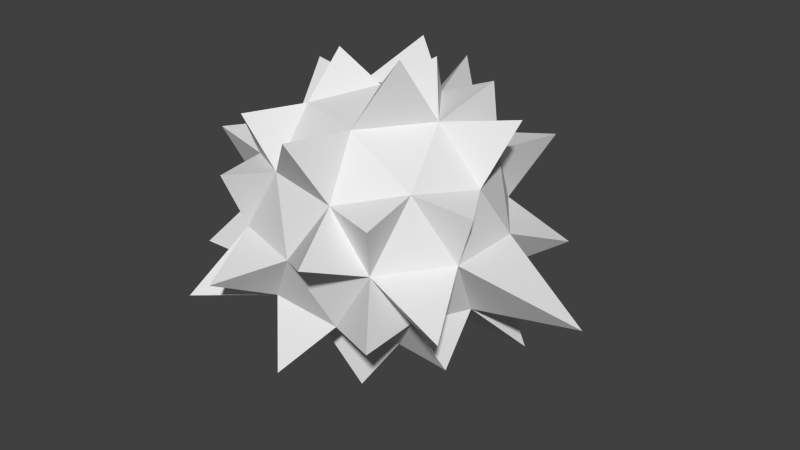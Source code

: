 # Source: spikeball.blend  (saved by Blender 2.74.0; exported with 4.5.12 LTS)
import bpy
from mathutils import Matrix  # noqa: F401  (used for matrix-valued properties, if any)

bpy.ops.wm.read_factory_settings(use_empty=True)
scene = bpy.context.scene
scene.name = 'Scene'

# ---- collections
col_collection_1 = bpy.data.collections.new('Collection 1'); scene.collection.children.link(col_collection_1)

# ---- materials (node trees are filled in below, after node groups)
mat_spikeball_ballmaterial = bpy.data.materials.new('spikeball_ballmaterial')
mat_spikeball_ballmaterial.alpha_threshold = 0.0
mat_spikeball_ballmaterial.use_transparent_shadow = False
mat_spikeball_ballmaterial.roughness = 0.5
mat_spikeball_spike_material = bpy.data.materials.new('spikeball_spike_material')
mat_spikeball_spike_material.alpha_threshold = 0.0
mat_spikeball_spike_material.use_transparent_shadow = False
mat_spikeball_spike_material.roughness = 0.5

# ---- material node trees

# ---- world
world_world = bpy.data.worlds.new('World'); scene.world = world_world
world_world.color = (0.05088, 0.05088, 0.05088)
world_world.use_sun_shadow = False
world_world.sun_shadow_jitter_overblur = 0.0
world_world.cycles.sampling_method = 'MANUAL'
world_world.cycles.sample_map_resolution = 256

# ---- meshes
me_icosphere_001 = bpy.data.meshes.new('Icosphere.001')
me_icosphere_001.from_pydata([(0.0, 0.0, -1.0), (0.7236, -0.5257, -0.4472), (-0.2764, -0.8506, -0.4472), (-0.8944, 0.0, -0.4472), (-0.2764, 0.8506, -0.4472), (0.7236, 0.5257, -0.4472), (0.2764, -0.8506, 0.4472), (-0.7236, -0.5257, 0.4472), (-0.7236, 0.5257, 0.4472), (0.2764, 0.8506, 0.4472), (0.8944, 0.0, 0.4472), (0.0, 0.0, 1.0), (-0.1625, -0.5, -0.8507), (0.4253, -0.309, -0.8507), (0.2629, -0.809, -0.5257), (0.8506, 0.0, -0.5257), (0.4253, 0.309, -0.8507), (-0.5257, 0.0, -0.8507), (-0.6882, -0.5, -0.5257), (-0.1625, 0.5, -0.8507), (-0.6882, 0.5, -0.5257), (0.2629, 0.809, -0.5257), (0.9511, -0.309, 0.0), (0.9511, 0.309, 0.0), (0.0, -1.0, 0.0), (0.5878, -0.809, 0.0), (-0.9511, -0.309, 0.0), (-0.5878, -0.809, 0.0), (-0.5878, 0.809, 0.0), (-0.9511, 0.309, 0.0), (0.5878, 0.809, 0.0), (0.0, 1.0, 0.0), (0.6882, -0.5, 0.5257), (-0.2629, -0.809, 0.5257), (-0.8506, 0.0, 0.5257), (-0.2629, 0.809, 0.5257), (0.6882, 0.5, 0.5257), (0.1625, -0.5, 0.8507), (0.5257, 0.0, 0.8507), (-0.4253, -0.309, 0.8507), (-0.4253, 0.309, 0.8507), (0.1625, 0.5, 0.8507)], [], [(0, 13, 12), (1, 13, 15), (0, 12, 17), (0, 17, 19), (0, 19, 16), (1, 15, 22), (2, 14, 24), (3, 18, 26), (4, 20, 28), (5, 21, 30), (1, 22, 25), (2, 24, 27), (3, 26, 29), (4, 28, 31), (5, 30, 23), (6, 32, 37), (7, 33, 39), (8, 34, 40), (9, 35, 41), (10, 36, 38), (38, 41, 11), (38, 36, 41), (36, 9, 41), (41, 40, 11), (41, 35, 40), (35, 8, 40), (40, 39, 11), (40, 34, 39), (34, 7, 39), (39, 37, 11), (39, 33, 37), (33, 6, 37), (37, 38, 11), (37, 32, 38), (32, 10, 38), (23, 36, 10), (23, 30, 36), (30, 9, 36), (31, 35, 9), (31, 28, 35), (28, 8, 35), (29, 34, 8), (29, 26, 34), (26, 7, 34), (27, 33, 7), (27, 24, 33), (24, 6, 33), (25, 32, 6), (25, 22, 32), (22, 10, 32), (30, 31, 9), (30, 21, 31), (21, 4, 31), (28, 29, 8), (28, 20, 29), (20, 3, 29), (26, 27, 7), (26, 18, 27), (18, 2, 27), (24, 25, 6), (24, 14, 25), (14, 1, 25), (22, 23, 10), (22, 15, 23), (15, 5, 23), (16, 21, 5), (16, 19, 21), (19, 4, 21), (19, 20, 4), (19, 17, 20), (17, 3, 20), (17, 18, 3), (17, 12, 18), (12, 2, 18), (15, 16, 5), (15, 13, 16), (13, 0, 16), (12, 14, 2), (12, 13, 14), (13, 1, 14)])
me_icosphere_001.materials.append(mat_spikeball_ballmaterial)
me_icosphere_001.use_remesh_preserve_volume = False
me_icosphere_001.use_remesh_preserve_attributes = False
me_icosphere_001.use_mirror_vertex_groups = False
me_icosphere_001.update()
me_icosphere = bpy.data.meshes.new('Icosphere')
me_icosphere.from_pydata([(0.0, 0.0, -1.0), (0.7236, -0.5257, -0.4472), (-0.2764, -0.8506, -0.4472), (-0.8944, 0.0, -0.4472), (-0.2764, 0.8506, -0.4472), (0.7236, 0.5257, -0.4472), (0.2764, -0.8506, 0.4472), (-0.7236, -0.5257, 0.4472), (-0.7236, 0.5257, 0.4472), (0.2764, 0.8506, 0.4472), (0.8944, 0.0, 0.4472), (0.0, 0.0, 1.0), (-0.1625, -0.5, -0.8507), (0.4253, -0.309, -0.8507), (0.2629, -0.809, -0.5257), (0.8506, 0.0, -0.5257), (0.4253, 0.309, -0.8507), (-0.5257, 0.0, -0.8507), (-0.6882, -0.5, -0.5257), (-0.1625, 0.5, -0.8507), (-0.6882, 0.5, -0.5257), (0.2629, 0.809, -0.5257), (0.9511, -0.309, 0.0), (0.9511, 0.309, 0.0), (0.0, -1.0, 0.0), (0.5878, -0.809, 0.0), (-0.9511, -0.309, 0.0), (-0.5878, -0.809, 0.0), (-0.5878, 0.809, 0.0), (-0.9511, 0.309, 0.0), (0.5878, 0.809, 0.0), (0.0, 1.0, 0.0), (0.6882, -0.5, 0.5257), (-0.2629, -0.809, 0.5257), (-0.8506, 0.0, 0.5257), (-0.2629, 0.809, 0.5257), (0.6882, 0.5, 0.5257), (0.1625, -0.5, 0.8507), (0.5257, 0.0, 0.8507), (-0.4253, -0.309, 0.8507), (-0.4253, 0.309, 0.8507), (0.1625, 0.5, 0.8507), (0.07622, -1.061, 0.9094), (0.445, -0.3233, 1.363), (-0.3895, 0.0, 1.202), (1.107, -0.3627, 0.4219), (1.039, 0.2571, 0.9153), (-0.01267, 1.04, 0.9472), (-0.9734, 0.3957, 0.8979), (-0.6411, -0.7589, 0.8472), (0.6994, -0.957, 0.4289), (-0.263, 0.8095, 1.114), (0.6464, 0.4696, 1.046), (0.3192, 0.2319, 1.217), (-0.6876, -0.9515, 0.4249), (0.8027, 1.092, 0.4883), (-1.268, -0.4046, 0.48), (0.0, -1.0, 0.0), (0.2764, -0.8506, 0.4472), (-0.2629, -0.809, 0.5257), (-0.4364, -1.343, -0.2099), (1.139, 0.8277, -0.2093), (0.008334, 1.376, -0.4958), (-0.7645, 1.063, 0.4725), (-1.165, 0.8467, -0.2751), (-1.386, 0.0, 0.2646), (-1.445, -0.4822, -0.5472), (-0.871, -1.181, -0.5276), (0.7354, -1.021, -0.4545), (1.244, -0.9036, -0.2257), (1.288, 0.4105, -0.4873), (1.773, 0.0, -0.3386), (-0.00725, 1.335, 0.4813), (-0.4735, 0.7671, -0.7661), (-1.019, -0.2516, -0.8966), (-0.6009, 0.4366, -0.9724), (-0.07711, -1.078, -0.9247), (0.9115, -0.372, -0.8394), (1.059, 0.4286, -0.979), (0.1534, 0.4722, -1.507), (0.1302, -0.4008, -1.293), (0.4285, -1.319, 0.2066)], [], [(15, 16, 78), (13, 12, 80), (18, 2, 67), (15, 5, 70), (30, 23, 61), (21, 4, 62), (25, 32, 50), (33, 39, 49), (35, 41, 47), (38, 41, 53), (36, 41, 52), (32, 22, 45), (37, 38, 43), (40, 39, 44), (34, 26, 56), (20, 4, 73), (29, 28, 64), (18, 26, 66), (35, 28, 63), (36, 30, 55), (33, 24, 57, 59), (36, 38, 46), (26, 34, 65), (14, 1, 68), (22, 25, 69), (15, 23, 71), (31, 35, 72), (18, 3, 74), (17, 20, 75), (19, 16, 79), (13, 15, 77), (37, 33, 42), (33, 6, 42), (6, 37, 42), (38, 11, 43), (11, 37, 43), (39, 11, 44), (11, 40, 44), (22, 10, 45), (10, 32, 45), (10, 36, 46), (38, 10, 46), (9, 35, 47), (41, 9, 47), (34, 40, 48), (40, 8, 48), (8, 34, 48), (7, 33, 49), (39, 7, 49), (6, 25, 50), (32, 6, 50), (35, 40, 51), (41, 35, 51), (40, 41, 51), (41, 38, 52), (38, 36, 52), (11, 38, 53), (41, 11, 53), (24, 6, 58, 57), (6, 33, 59, 58), (27, 33, 54), (33, 7, 54), (7, 27, 54), (30, 9, 55), (9, 36, 55), (26, 7, 56), (7, 34, 56), (24, 27, 60), (27, 2, 60), (2, 24, 60), (5, 30, 61), (23, 5, 61), (31, 21, 62), (4, 31, 62), (28, 8, 63), (8, 35, 63), (20, 29, 64), (28, 20, 64), (34, 29, 65), (29, 26, 65), (3, 18, 66), (26, 3, 66), (27, 18, 67), (2, 27, 67), (25, 14, 68), (1, 25, 68), (1, 22, 69), (25, 1, 69), (23, 15, 70), (5, 23, 70), (23, 22, 71), (22, 15, 71), (9, 31, 72), (35, 9, 72), (19, 20, 73), (4, 19, 73), (17, 18, 74), (3, 17, 74), (20, 19, 75), (19, 17, 75), (12, 14, 76), (2, 12, 76), (14, 2, 76), (1, 13, 77), (15, 1, 77), (16, 5, 78), (5, 15, 78), (0, 19, 79), (16, 0, 79), (12, 0, 80), (0, 13, 80), (24, 25, 81), (6, 24, 81), (25, 6, 81)])
me_icosphere.materials.append(mat_spikeball_spike_material)
me_icosphere.use_remesh_preserve_volume = False
me_icosphere.use_remesh_preserve_attributes = False
me_icosphere.use_mirror_vertex_groups = False
me_icosphere.update()

# ---- objects
ob_ball = bpy.data.objects.new('Ball', me_icosphere_001)
ob_spikes = bpy.data.objects.new('spikes', me_icosphere)

# ---- transforms, parenting, visibility, modifiers, constraints
ob_ball.location = (0.0, 0.0, 0.0)
ob_ball.lineart.crease_threshold = 0.0
ob_spikes.location = (0.0, 0.0, 0.0)
ob_spikes.lineart.crease_threshold = 0.0

# ---- collection membership
col_collection_1.objects.link(ob_ball)
col_collection_1.objects.link(ob_spikes)

# ---- scene / render settings (as saved in the file)
scene.frame_start = 1; scene.frame_end = 250; scene.frame_set(1)
scene.render.engine = 'BLENDER_EEVEE_NEXT'
scene.render.resolution_percentage = 50
scene.render.dither_intensity = 0.0
scene.cycles.use_denoising = False
scene.cycles.samples = 10
scene.cycles.sampling_pattern = 'TABULATED_SOBOL'
scene.cycles.light_sampling_threshold = 0.0
scene.cycles.use_adaptive_sampling = False
scene.cycles.use_light_tree = False
scene.cycles.blur_glossy = 0.0
scene.cycles.pixel_filter_type = 'GAUSSIAN'
scene.cycles.sample_clamp_indirect = 0.0
scene.view_settings.view_transform = 'Standard'
bpy.context.view_layer.update()

# ---- added for rendering (the .blend has no active camera and no usable light): camera, sun
cam_auto = bpy.data.cameras.new('AutoCamera')
cam_auto.lens = 50.0
cam_auto.sensor_width = 36.0
cam_auto.clip_end = 1000.0
ob_auto_camera = bpy.data.objects.new('AutoCamera', cam_auto)
scene.collection.objects.link(ob_auto_camera)
ob_auto_camera.location = (4.88052, -5.64328, 3.70138)
ob_auto_camera.rotation_euler = (1.09748, -7.21219e-08, 0.694738)
scene.camera = ob_auto_camera
light_auto_sun = bpy.data.lights.new('AutoSun', 'SUN')
light_auto_sun.energy = 3.0
light_auto_sun.angle = 0.0523599
ob_auto_sun = bpy.data.objects.new('AutoSun', light_auto_sun)
scene.collection.objects.link(ob_auto_sun)
ob_auto_sun.rotation_euler = (0.872665, 0.174533, 0.523599)
bpy.context.view_layer.update()
